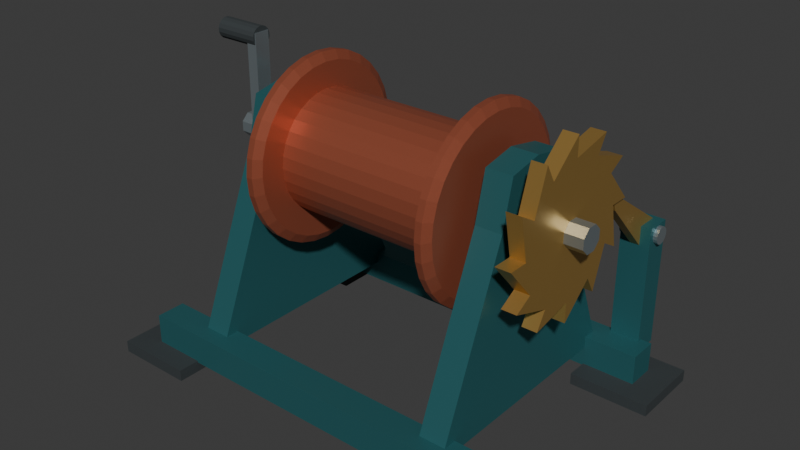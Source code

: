 # Source: source.blend  (saved by Blender 4.3.34; exported with 4.5.12 LTS)
import bpy
from mathutils import Matrix  # noqa: F401  (used for matrix-valued properties, if any)

bpy.ops.wm.read_factory_settings(use_empty=True)
scene = bpy.context.scene
scene.name = 'Scene'

# ---- collections
col_collection = bpy.data.collections.new('Collection'); scene.collection.children.link(col_collection)

# ---- materials (node trees are filled in below, after node groups)
mat_frame_deepharborteal = bpy.data.materials.new('Frame_DeepHarborTeal')
mat_frame_deepharborteal.diffuse_color = (0.035, 0.17, 0.185, 1.0)
mat_drum_mutedcoral = bpy.data.materials.new('Drum_MutedCoral')
mat_drum_mutedcoral.diffuse_color = (0.45, 0.12, 0.065, 1.0)
mat_shaft_satinsteel = bpy.data.materials.new('Shaft_SatinSteel')
mat_shaft_satinsteel.diffuse_color = (0.43, 0.5, 0.53, 1.0)
mat_ratchet_warmbrass = bpy.data.materials.new('Ratchet_WarmBrass')
mat_ratchet_warmbrass.diffuse_color = (0.59, 0.36, 0.1, 1.0)
mat_grip_graphite = bpy.data.materials.new('Grip_Graphite')
mat_grip_graphite.diffuse_color = (0.035, 0.043, 0.046, 1.0)

# ---- material node trees
mat_frame_deepharborteal.use_nodes = True; mat_frame_deepharborteal.node_tree.nodes.clear()
_N = mat_frame_deepharborteal.node_tree.nodes; _L = mat_frame_deepharborteal.node_tree.links
n0 = _N.new('ShaderNodeBsdfPrincipled'); n0.name = 'Principled BSDF'; n0.location = (10, 300)
n0.inputs[0].default_value = (0.035, 0.17, 0.185, 1.0)
n0.inputs[1].default_value = 0.45
n0.inputs[2].default_value = 0.47
n1 = _N.new('ShaderNodeOutputMaterial'); n1.name = 'Material Output'; n1.location = (300, 300)
_L.new(n0.outputs[0], n1.inputs[0])
n1.is_active_output = True
mat_drum_mutedcoral.use_nodes = True; mat_drum_mutedcoral.node_tree.nodes.clear()
_N = mat_drum_mutedcoral.node_tree.nodes; _L = mat_drum_mutedcoral.node_tree.links
n0 = _N.new('ShaderNodeBsdfPrincipled'); n0.name = 'Principled BSDF'; n0.location = (10, 300)
n0.inputs[0].default_value = (0.45, 0.12, 0.065, 1.0)
n0.inputs[1].default_value = 0.55
n0.inputs[2].default_value = 0.45
n1 = _N.new('ShaderNodeOutputMaterial'); n1.name = 'Material Output'; n1.location = (300, 300)
_L.new(n0.outputs[0], n1.inputs[0])
n1.is_active_output = True
mat_shaft_satinsteel.use_nodes = True; mat_shaft_satinsteel.node_tree.nodes.clear()
_N = mat_shaft_satinsteel.node_tree.nodes; _L = mat_shaft_satinsteel.node_tree.links
n0 = _N.new('ShaderNodeBsdfPrincipled'); n0.name = 'Principled BSDF'; n0.location = (10, 300)
n0.inputs[0].default_value = (0.43, 0.5, 0.53, 1.0)
n0.inputs[1].default_value = 0.78
n0.inputs[2].default_value = 0.31
n1 = _N.new('ShaderNodeOutputMaterial'); n1.name = 'Material Output'; n1.location = (300, 300)
_L.new(n0.outputs[0], n1.inputs[0])
n1.is_active_output = True
mat_ratchet_warmbrass.use_nodes = True; mat_ratchet_warmbrass.node_tree.nodes.clear()
_N = mat_ratchet_warmbrass.node_tree.nodes; _L = mat_ratchet_warmbrass.node_tree.links
n0 = _N.new('ShaderNodeBsdfPrincipled'); n0.name = 'Principled BSDF'; n0.location = (10, 300)
n0.inputs[0].default_value = (0.59, 0.36, 0.1, 1.0)
n0.inputs[1].default_value = 0.7
n0.inputs[2].default_value = 0.38
n1 = _N.new('ShaderNodeOutputMaterial'); n1.name = 'Material Output'; n1.location = (300, 300)
_L.new(n0.outputs[0], n1.inputs[0])
n1.is_active_output = True
mat_grip_graphite.use_nodes = True; mat_grip_graphite.node_tree.nodes.clear()
_N = mat_grip_graphite.node_tree.nodes; _L = mat_grip_graphite.node_tree.links
n0 = _N.new('ShaderNodeBsdfPrincipled'); n0.name = 'Principled BSDF'; n0.location = (10, 300)
n0.inputs[0].default_value = (0.035, 0.043, 0.046, 1.0)
n0.inputs[1].default_value = 0.03
n0.inputs[2].default_value = 0.78
n1 = _N.new('ShaderNodeOutputMaterial'); n1.name = 'Material Output'; n1.location = (300, 300)
_L.new(n0.outputs[0], n1.inputs[0])
n1.is_active_output = True

# ---- world
world_world = bpy.data.worlds.new('World'); scene.world = world_world
world_world.use_nodes = True; world_world.node_tree.nodes.clear()
_N = world_world.node_tree.nodes; _L = world_world.node_tree.links
n0 = _N.new('ShaderNodeOutputWorld'); n0.name = 'World Output'; n0.location = (300, 300)
n1 = _N.new('ShaderNodeBackground'); n1.name = 'Background'; n1.location = (10, 300)
n1.inputs[0].default_value = (0.05088, 0.05088, 0.05088, 1.0)
_L.new(n1.outputs[0], n0.inputs[0])
n0.is_active_output = True
world_world.color = (0.05088, 0.05088, 0.05088)
world_world.sun_shadow_jitter_overblur = 0.0

# ---- meshes
me_base_frontrail = bpy.data.meshes.new('Base_FrontRail')
me_base_frontrail.from_pydata([(-0.59, -0.395, 0.03), (0.59, -0.395, 0.03), (-0.59, -0.305, 0.03), (0.59, -0.305, 0.03), (-0.59, -0.395, 0.125), (0.59, -0.395, 0.125), (-0.59, -0.305, 0.125), (0.59, -0.305, 0.125)], [], [(0, 2, 3, 1), (4, 5, 7, 6), (0, 1, 5, 4), (2, 6, 7, 3), (0, 4, 6, 2), (1, 3, 7, 5)])
me_base_frontrail.materials.append(mat_frame_deepharborteal)
me_base_frontrail.materials.append(mat_drum_mutedcoral)
me_base_frontrail.materials.append(mat_shaft_satinsteel)
me_base_frontrail.materials.append(mat_ratchet_warmbrass)
me_base_frontrail.materials.append(mat_grip_graphite)
me_base_frontrail.update()
me_base_frontleftfoot = bpy.data.meshes.new('Base_FrontLeftFoot')
me_base_frontleftfoot.from_pydata([(-0.67, -0.46, 0.0), (-0.43, -0.46, 0.0), (-0.67, -0.24, 0.0), (-0.43, -0.24, 0.0), (-0.67, -0.46, 0.035), (-0.43, -0.46, 0.035), (-0.67, -0.24, 0.035), (-0.43, -0.24, 0.035)], [], [(0, 2, 3, 1), (4, 5, 7, 6), (0, 1, 5, 4), (2, 6, 7, 3), (0, 4, 6, 2), (1, 3, 7, 5)])
me_base_frontleftfoot.polygons.foreach_set('material_index', [4, 4, 4, 4, 4, 4])
me_base_frontleftfoot.materials.append(mat_frame_deepharborteal)
me_base_frontleftfoot.materials.append(mat_drum_mutedcoral)
me_base_frontleftfoot.materials.append(mat_shaft_satinsteel)
me_base_frontleftfoot.materials.append(mat_ratchet_warmbrass)
me_base_frontleftfoot.materials.append(mat_grip_graphite)
me_base_frontleftfoot.update()
me_base_frontrightfoot = bpy.data.meshes.new('Base_FrontRightFoot')
me_base_frontrightfoot.from_pydata([(0.43, -0.46, 0.0), (0.67, -0.46, 0.0), (0.43, -0.24, 0.0), (0.67, -0.24, 0.0), (0.43, -0.46, 0.035), (0.67, -0.46, 0.035), (0.43, -0.24, 0.035), (0.67, -0.24, 0.035)], [], [(0, 2, 3, 1), (4, 5, 7, 6), (0, 1, 5, 4), (2, 6, 7, 3), (0, 4, 6, 2), (1, 3, 7, 5)])
me_base_frontrightfoot.polygons.foreach_set('material_index', [4, 4, 4, 4, 4, 4])
me_base_frontrightfoot.materials.append(mat_frame_deepharborteal)
me_base_frontrightfoot.materials.append(mat_drum_mutedcoral)
me_base_frontrightfoot.materials.append(mat_shaft_satinsteel)
me_base_frontrightfoot.materials.append(mat_ratchet_warmbrass)
me_base_frontrightfoot.materials.append(mat_grip_graphite)
me_base_frontrightfoot.update()
me_base_backrail = bpy.data.meshes.new('Base_BackRail')
me_base_backrail.from_pydata([(-0.59, 0.305, 0.03), (0.59, 0.305, 0.03), (-0.59, 0.395, 0.03), (0.59, 0.395, 0.03), (-0.59, 0.305, 0.125), (0.59, 0.305, 0.125), (-0.59, 0.395, 0.125), (0.59, 0.395, 0.125)], [], [(0, 2, 3, 1), (4, 5, 7, 6), (0, 1, 5, 4), (2, 6, 7, 3), (0, 4, 6, 2), (1, 3, 7, 5)])
me_base_backrail.materials.append(mat_frame_deepharborteal)
me_base_backrail.materials.append(mat_drum_mutedcoral)
me_base_backrail.materials.append(mat_shaft_satinsteel)
me_base_backrail.materials.append(mat_ratchet_warmbrass)
me_base_backrail.materials.append(mat_grip_graphite)
me_base_backrail.update()
me_base_backleftfoot = bpy.data.meshes.new('Base_BackLeftFoot')
me_base_backleftfoot.from_pydata([(-0.67, 0.24, 0.0), (-0.43, 0.24, 0.0), (-0.67, 0.46, 0.0), (-0.43, 0.46, 0.0), (-0.67, 0.24, 0.035), (-0.43, 0.24, 0.035), (-0.67, 0.46, 0.035), (-0.43, 0.46, 0.035)], [], [(0, 2, 3, 1), (4, 5, 7, 6), (0, 1, 5, 4), (2, 6, 7, 3), (0, 4, 6, 2), (1, 3, 7, 5)])
me_base_backleftfoot.polygons.foreach_set('material_index', [4, 4, 4, 4, 4, 4])
me_base_backleftfoot.materials.append(mat_frame_deepharborteal)
me_base_backleftfoot.materials.append(mat_drum_mutedcoral)
me_base_backleftfoot.materials.append(mat_shaft_satinsteel)
me_base_backleftfoot.materials.append(mat_ratchet_warmbrass)
me_base_backleftfoot.materials.append(mat_grip_graphite)
me_base_backleftfoot.update()
me_base_backrightfoot = bpy.data.meshes.new('Base_BackRightFoot')
me_base_backrightfoot.from_pydata([(0.43, 0.24, 0.0), (0.67, 0.24, 0.0), (0.43, 0.46, 0.0), (0.67, 0.46, 0.0), (0.43, 0.24, 0.035), (0.67, 0.24, 0.035), (0.43, 0.46, 0.035), (0.67, 0.46, 0.035)], [], [(0, 2, 3, 1), (4, 5, 7, 6), (0, 1, 5, 4), (2, 6, 7, 3), (0, 4, 6, 2), (1, 3, 7, 5)])
me_base_backrightfoot.polygons.foreach_set('material_index', [4, 4, 4, 4, 4, 4])
me_base_backrightfoot.materials.append(mat_frame_deepharborteal)
me_base_backrightfoot.materials.append(mat_drum_mutedcoral)
me_base_backrightfoot.materials.append(mat_shaft_satinsteel)
me_base_backrightfoot.materials.append(mat_ratchet_warmbrass)
me_base_backrightfoot.materials.append(mat_grip_graphite)
me_base_backrightfoot.update()
me_axle_continuousoctagonalshaft = bpy.data.meshes.new('Axle_ContinuousOctagonalShaft')
me_axle_continuousoctagonalshaft.from_pydata([(-0.57, 0.03603, 0.6301), (-0.57, 0.01492, 0.6512), (-0.57, -0.01492, 0.6512), (-0.57, -0.03603, 0.6301), (-0.57, -0.03603, 0.6003), (-0.57, -0.01492, 0.5792), (-0.57, 0.01492, 0.5792), (-0.57, 0.03603, 0.6003), (0.59, 0.03603, 0.6301), (0.59, 0.01492, 0.6512), (0.59, -0.01492, 0.6512), (0.59, -0.03603, 0.6301), (0.59, -0.03603, 0.6003), (0.59, -0.01492, 0.5792), (0.59, 0.01492, 0.5792), (0.59, 0.03603, 0.6003)], [], [(7, 6, 5, 4, 3, 2, 1, 0), (8, 9, 10, 11, 12, 13, 14, 15), (0, 1, 9, 8), (1, 2, 10, 9), (2, 3, 11, 10), (3, 4, 12, 11), (4, 5, 13, 12), (5, 6, 14, 13), (6, 7, 15, 14), (7, 0, 8, 15)])
me_axle_continuousoctagonalshaft.polygons.foreach_set('material_index', [2, 2, 2, 2, 2, 2, 2, 2, 2, 2])
me_axle_continuousoctagonalshaft.materials.append(mat_frame_deepharborteal)
me_axle_continuousoctagonalshaft.materials.append(mat_drum_mutedcoral)
me_axle_continuousoctagonalshaft.materials.append(mat_shaft_satinsteel)
me_axle_continuousoctagonalshaft.materials.append(mat_ratchet_warmbrass)
me_axle_continuousoctagonalshaft.materials.append(mat_grip_graphite)
me_axle_continuousoctagonalshaft.update()
me_frame_lefttrueboredpedestal = bpy.data.meshes.new('Frame_LeftTrueBoredPedestal')
me_frame_lefttrueboredpedestal.from_pydata([(-0.43, 0.14, 0.63), (-0.43, 0.105, 0.77), (-0.43, 0.0, 0.79), (-0.43, -0.105, 0.77), (-0.43, -0.14, 0.63), (-0.43, -0.36, 0.09), (-0.43, 0.0, 0.09), (-0.43, 0.36, 0.09), (-0.35, 0.14, 0.63), (-0.35, 0.105, 0.77), (-0.35, 0.0, 0.79), (-0.35, -0.105, 0.77), (-0.35, -0.14, 0.63), (-0.35, -0.36, 0.09), (-0.35, 0.0, 0.09), (-0.35, 0.36, 0.09), (-0.43, 0.05081, 0.651), (-0.43, 0.02105, 0.6808), (-0.43, -0.02105, 0.6808), (-0.43, -0.05081, 0.651), (-0.43, -0.05081, 0.609), (-0.43, -0.02105, 0.5792), (-0.43, 0.02105, 0.5792), (-0.43, 0.05081, 0.609), (-0.35, 0.05081, 0.651), (-0.35, 0.02105, 0.6808), (-0.35, -0.02105, 0.6808), (-0.35, -0.05081, 0.651), (-0.35, -0.05081, 0.609), (-0.35, -0.02105, 0.5792), (-0.35, 0.02105, 0.5792), (-0.35, 0.05081, 0.609)], [], [(0, 1, 9, 8), (16, 24, 25, 17), (0, 16, 17, 1), (8, 9, 25, 24), (1, 2, 10, 9), (17, 25, 26, 18), (1, 17, 18, 2), (9, 10, 26, 25), (2, 3, 11, 10), (18, 26, 27, 19), (2, 18, 19, 3), (10, 11, 27, 26), (3, 4, 12, 11), (19, 27, 28, 20), (3, 19, 20, 4), (11, 12, 28, 27), (4, 5, 13, 12), (20, 28, 29, 21), (4, 20, 21, 5), (12, 13, 29, 28), (5, 6, 14, 13), (21, 29, 30, 22), (5, 21, 22, 6), (13, 14, 30, 29), (6, 7, 15, 14), (22, 30, 31, 23), (6, 22, 23, 7), (14, 15, 31, 30), (7, 0, 8, 15), (23, 31, 24, 16), (7, 23, 16, 0), (15, 8, 24, 31)])
me_frame_lefttrueboredpedestal.materials.append(mat_frame_deepharborteal)
me_frame_lefttrueboredpedestal.materials.append(mat_drum_mutedcoral)
me_frame_lefttrueboredpedestal.materials.append(mat_shaft_satinsteel)
me_frame_lefttrueboredpedestal.materials.append(mat_ratchet_warmbrass)
me_frame_lefttrueboredpedestal.materials.append(mat_grip_graphite)
me_frame_lefttrueboredpedestal.update()
me_frame_righttrueboredpedestal = bpy.data.meshes.new('Frame_RightTrueBoredPedestal')
me_frame_righttrueboredpedestal.from_pydata([(0.35, 0.14, 0.63), (0.35, 0.105, 0.77), (0.35, 0.0, 0.79), (0.35, -0.105, 0.77), (0.35, -0.14, 0.63), (0.35, -0.36, 0.09), (0.35, 0.0, 0.09), (0.35, 0.36, 0.09), (0.43, 0.14, 0.63), (0.43, 0.105, 0.77), (0.43, 0.0, 0.79), (0.43, -0.105, 0.77), (0.43, -0.14, 0.63), (0.43, -0.36, 0.09), (0.43, 0.0, 0.09), (0.43, 0.36, 0.09), (0.35, 0.05081, 0.651), (0.35, 0.02105, 0.6808), (0.35, -0.02105, 0.6808), (0.35, -0.05081, 0.651), (0.35, -0.05081, 0.609), (0.35, -0.02105, 0.5792), (0.35, 0.02105, 0.5792), (0.35, 0.05081, 0.609), (0.43, 0.05081, 0.651), (0.43, 0.02105, 0.6808), (0.43, -0.02105, 0.6808), (0.43, -0.05081, 0.651), (0.43, -0.05081, 0.609), (0.43, -0.02105, 0.5792), (0.43, 0.02105, 0.5792), (0.43, 0.05081, 0.609)], [], [(0, 1, 9, 8), (16, 24, 25, 17), (0, 16, 17, 1), (8, 9, 25, 24), (1, 2, 10, 9), (17, 25, 26, 18), (1, 17, 18, 2), (9, 10, 26, 25), (2, 3, 11, 10), (18, 26, 27, 19), (2, 18, 19, 3), (10, 11, 27, 26), (3, 4, 12, 11), (19, 27, 28, 20), (3, 19, 20, 4), (11, 12, 28, 27), (4, 5, 13, 12), (20, 28, 29, 21), (4, 20, 21, 5), (12, 13, 29, 28), (5, 6, 14, 13), (21, 29, 30, 22), (5, 21, 22, 6), (13, 14, 30, 29), (6, 7, 15, 14), (22, 30, 31, 23), (6, 22, 23, 7), (14, 15, 31, 30), (7, 0, 8, 15), (23, 31, 24, 16), (7, 23, 16, 0), (15, 8, 24, 31)])
me_frame_righttrueboredpedestal.materials.append(mat_frame_deepharborteal)
me_frame_righttrueboredpedestal.materials.append(mat_drum_mutedcoral)
me_frame_righttrueboredpedestal.materials.append(mat_shaft_satinsteel)
me_frame_righttrueboredpedestal.materials.append(mat_ratchet_warmbrass)
me_frame_righttrueboredpedestal.materials.append(mat_grip_graphite)
me_frame_righttrueboredpedestal.update()
me_drum_integralbaredoubleflange = bpy.data.meshes.new('Drum_IntegralBareDoubleFlange')
me_drum_integralbaredoubleflange.from_pydata([(-0.31, 0.0, 0.6152), (-0.31, 0.255, 0.6152), (-0.31, 0.2501, 0.665), (-0.31, 0.2356, 0.7128), (-0.31, 0.212, 0.7569), (-0.31, 0.1803, 0.7955), (-0.31, 0.1417, 0.8272), (-0.31, 0.09758, 0.8508), (-0.31, 0.04975, 0.8653), (-0.31, 0.0, 0.8702), (-0.31, -0.04975, 0.8653), (-0.31, -0.09758, 0.8508), (-0.31, -0.1417, 0.8272), (-0.31, -0.1803, 0.7955), (-0.31, -0.212, 0.7569), (-0.31, -0.2356, 0.7128), (-0.31, -0.2501, 0.665), (-0.31, -0.255, 0.6152), (-0.31, -0.2501, 0.5655), (-0.31, -0.2356, 0.5176), (-0.31, -0.212, 0.4735), (-0.31, -0.1803, 0.4349), (-0.31, -0.1417, 0.4032), (-0.31, -0.09758, 0.3796), (-0.31, -0.04975, 0.3651), (-0.31, 0.0, 0.3602), (-0.31, 0.04975, 0.3651), (-0.31, 0.09758, 0.3796), (-0.31, 0.1417, 0.4032), (-0.31, 0.1803, 0.4349), (-0.31, 0.212, 0.4735), (-0.31, 0.2356, 0.5176), (-0.31, 0.2501, 0.5655), (-0.295, 0.28, 0.6152), (-0.295, 0.2746, 0.6698), (-0.295, 0.2587, 0.7224), (-0.295, 0.2328, 0.7708), (-0.295, 0.198, 0.8132), (-0.295, 0.1556, 0.848), (-0.295, 0.1072, 0.8739), (-0.295, 0.05463, 0.8898), (-0.295, 0.0, 0.8952), (-0.295, -0.05463, 0.8898), (-0.295, -0.1072, 0.8739), (-0.295, -0.1556, 0.848), (-0.295, -0.198, 0.8132), (-0.295, -0.2328, 0.7708), (-0.295, -0.2587, 0.7224), (-0.295, -0.2746, 0.6698), (-0.295, -0.28, 0.6152), (-0.295, -0.2746, 0.5606), (-0.295, -0.2587, 0.5081), (-0.295, -0.2328, 0.4597), (-0.295, -0.198, 0.4172), (-0.295, -0.1556, 0.3824), (-0.295, -0.1072, 0.3565), (-0.295, -0.05463, 0.3406), (-0.295, 0.0, 0.3352), (-0.295, 0.05463, 0.3406), (-0.295, 0.1072, 0.3565), (-0.295, 0.1556, 0.3824), (-0.295, 0.198, 0.4172), (-0.295, 0.2328, 0.4597), (-0.295, 0.2587, 0.5081), (-0.295, 0.2746, 0.5606), (-0.275, 0.28, 0.6152), (-0.275, 0.2746, 0.6698), (-0.275, 0.2587, 0.7224), (-0.275, 0.2328, 0.7708), (-0.275, 0.198, 0.8132), (-0.275, 0.1556, 0.848), (-0.275, 0.1072, 0.8739), (-0.275, 0.05463, 0.8898), (-0.275, 0.0, 0.8952), (-0.275, -0.05463, 0.8898), (-0.275, -0.1072, 0.8739), (-0.275, -0.1556, 0.848), (-0.275, -0.198, 0.8132), (-0.275, -0.2328, 0.7708), (-0.275, -0.2587, 0.7224), (-0.275, -0.2746, 0.6698), (-0.275, -0.28, 0.6152), (-0.275, -0.2746, 0.5606), (-0.275, -0.2587, 0.5081), (-0.275, -0.2328, 0.4597), (-0.275, -0.198, 0.4172), (-0.275, -0.1556, 0.3824), (-0.275, -0.1072, 0.3565), (-0.275, -0.05463, 0.3406), (-0.275, 0.0, 0.3352), (-0.275, 0.05463, 0.3406), (-0.275, 0.1072, 0.3565), (-0.275, 0.1556, 0.3824), (-0.275, 0.198, 0.4172), (-0.275, 0.2328, 0.4597), (-0.275, 0.2587, 0.5081), (-0.275, 0.2746, 0.5606), (-0.26, 0.255, 0.6152), (-0.26, 0.2501, 0.665), (-0.26, 0.2356, 0.7128), (-0.26, 0.212, 0.7569), (-0.26, 0.1803, 0.7955), (-0.26, 0.1417, 0.8272), (-0.26, 0.09758, 0.8508), (-0.26, 0.04975, 0.8653), (-0.26, 0.0, 0.8702), (-0.26, -0.04975, 0.8653), (-0.26, -0.09758, 0.8508), (-0.26, -0.1417, 0.8272), (-0.26, -0.1803, 0.7955), (-0.26, -0.212, 0.7569), (-0.26, -0.2356, 0.7128), (-0.26, -0.2501, 0.665), (-0.26, -0.255, 0.6152), (-0.26, -0.2501, 0.5655), (-0.26, -0.2356, 0.5176), (-0.26, -0.212, 0.4735), (-0.26, -0.1803, 0.4349), (-0.26, -0.1417, 0.4032), (-0.26, -0.09758, 0.3796), (-0.26, -0.04975, 0.3651), (-0.26, 0.0, 0.3602), (-0.26, 0.04975, 0.3651), (-0.26, 0.09758, 0.3796), (-0.26, 0.1417, 0.4032), (-0.26, 0.1803, 0.4349), (-0.26, 0.212, 0.4735), (-0.26, 0.2356, 0.5176), (-0.26, 0.2501, 0.5655), (-0.26, 0.18, 0.6152), (-0.26, 0.1765, 0.6503), (-0.26, 0.1663, 0.6841), (-0.26, 0.1497, 0.7152), (-0.26, 0.1273, 0.7425), (-0.26, 0.1, 0.7649), (-0.26, 0.06888, 0.7815), (-0.26, 0.03512, 0.7918), (-0.26, 0.0, 0.7952), (-0.26, -0.03512, 0.7918), (-0.26, -0.06888, 0.7815), (-0.26, -0.1, 0.7649), (-0.26, -0.1273, 0.7425), (-0.26, -0.1497, 0.7152), (-0.26, -0.1663, 0.6841), (-0.26, -0.1765, 0.6503), (-0.26, -0.18, 0.6152), (-0.26, -0.1765, 0.5801), (-0.26, -0.1663, 0.5463), (-0.26, -0.1497, 0.5152), (-0.26, -0.1273, 0.4879), (-0.26, -0.1, 0.4656), (-0.26, -0.06888, 0.4489), (-0.26, -0.03512, 0.4387), (-0.26, 0.0, 0.4352), (-0.26, 0.03512, 0.4387), (-0.26, 0.06888, 0.4489), (-0.26, 0.1, 0.4656), (-0.26, 0.1273, 0.4879), (-0.26, 0.1497, 0.5152), (-0.26, 0.1663, 0.5463), (-0.26, 0.1765, 0.5801), (0.26, 0.18, 0.6152), (0.26, 0.1765, 0.6503), (0.26, 0.1663, 0.6841), (0.26, 0.1497, 0.7152), (0.26, 0.1273, 0.7425), (0.26, 0.1, 0.7649), (0.26, 0.06888, 0.7815), (0.26, 0.03512, 0.7918), (0.26, 0.0, 0.7952), (0.26, -0.03512, 0.7918), (0.26, -0.06888, 0.7815), (0.26, -0.1, 0.7649), (0.26, -0.1273, 0.7425), (0.26, -0.1497, 0.7152), (0.26, -0.1663, 0.6841), (0.26, -0.1765, 0.6503), (0.26, -0.18, 0.6152), (0.26, -0.1765, 0.5801), (0.26, -0.1663, 0.5463), (0.26, -0.1497, 0.5152), (0.26, -0.1273, 0.4879), (0.26, -0.1, 0.4656), (0.26, -0.06888, 0.4489), (0.26, -0.03512, 0.4387), (0.26, 0.0, 0.4352), (0.26, 0.03512, 0.4387), (0.26, 0.06888, 0.4489), (0.26, 0.1, 0.4656), (0.26, 0.1273, 0.4879), (0.26, 0.1497, 0.5152), (0.26, 0.1663, 0.5463), (0.26, 0.1765, 0.5801), (0.26, 0.255, 0.6152), (0.26, 0.2501, 0.665), (0.26, 0.2356, 0.7128), (0.26, 0.212, 0.7569), (0.26, 0.1803, 0.7955), (0.26, 0.1417, 0.8272), (0.26, 0.09758, 0.8508), (0.26, 0.04975, 0.8653), (0.26, 0.0, 0.8702), (0.26, -0.04975, 0.8653), (0.26, -0.09758, 0.8508), (0.26, -0.1417, 0.8272), (0.26, -0.1803, 0.7955), (0.26, -0.212, 0.7569), (0.26, -0.2356, 0.7128), (0.26, -0.2501, 0.665), (0.26, -0.255, 0.6152), (0.26, -0.2501, 0.5655), (0.26, -0.2356, 0.5176), (0.26, -0.212, 0.4735), (0.26, -0.1803, 0.4349), (0.26, -0.1417, 0.4032), (0.26, -0.09758, 0.3796), (0.26, -0.04975, 0.3651), (0.26, 0.0, 0.3602), (0.26, 0.04975, 0.3651), (0.26, 0.09758, 0.3796), (0.26, 0.1417, 0.4032), (0.26, 0.1803, 0.4349), (0.26, 0.212, 0.4735), (0.26, 0.2356, 0.5176), (0.26, 0.2501, 0.5655), (0.275, 0.28, 0.6152), (0.275, 0.2746, 0.6698), (0.275, 0.2587, 0.7224), (0.275, 0.2328, 0.7708), (0.275, 0.198, 0.8132), (0.275, 0.1556, 0.848), (0.275, 0.1072, 0.8739), (0.275, 0.05463, 0.8898), (0.275, 0.0, 0.8952), (0.275, -0.05463, 0.8898), (0.275, -0.1072, 0.8739), (0.275, -0.1556, 0.848), (0.275, -0.198, 0.8132), (0.275, -0.2328, 0.7708), (0.275, -0.2587, 0.7224), (0.275, -0.2746, 0.6698), (0.275, -0.28, 0.6152), (0.275, -0.2746, 0.5606), (0.275, -0.2587, 0.5081), (0.275, -0.2328, 0.4597), (0.275, -0.198, 0.4172), (0.275, -0.1556, 0.3824), (0.275, -0.1072, 0.3565), (0.275, -0.05463, 0.3406), (0.275, 0.0, 0.3352), (0.275, 0.05463, 0.3406), (0.275, 0.1072, 0.3565), (0.275, 0.1556, 0.3824), (0.275, 0.198, 0.4172), (0.275, 0.2328, 0.4597), (0.275, 0.2587, 0.5081), (0.275, 0.2746, 0.5606), (0.295, 0.28, 0.6152), (0.295, 0.2746, 0.6698), (0.295, 0.2587, 0.7224), (0.295, 0.2328, 0.7708), (0.295, 0.198, 0.8132), (0.295, 0.1556, 0.848), (0.295, 0.1072, 0.8739), (0.295, 0.05463, 0.8898), (0.295, 0.0, 0.8952), (0.295, -0.05463, 0.8898), (0.295, -0.1072, 0.8739), (0.295, -0.1556, 0.848), (0.295, -0.198, 0.8132), (0.295, -0.2328, 0.7708), (0.295, -0.2587, 0.7224), (0.295, -0.2746, 0.6698), (0.295, -0.28, 0.6152), (0.295, -0.2746, 0.5606), (0.295, -0.2587, 0.5081), (0.295, -0.2328, 0.4597), (0.295, -0.198, 0.4172), (0.295, -0.1556, 0.3824), (0.295, -0.1072, 0.3565), (0.295, -0.05463, 0.3406), (0.295, 0.0, 0.3352), (0.295, 0.05463, 0.3406), (0.295, 0.1072, 0.3565), (0.295, 0.1556, 0.3824), (0.295, 0.198, 0.4172), (0.295, 0.2328, 0.4597), (0.295, 0.2587, 0.5081), (0.295, 0.2746, 0.5606), (0.31, 0.255, 0.6152), (0.31, 0.2501, 0.665), (0.31, 0.2356, 0.7128), (0.31, 0.212, 0.7569), (0.31, 0.1803, 0.7955), (0.31, 0.1417, 0.8272), (0.31, 0.09758, 0.8508), (0.31, 0.04975, 0.8653), (0.31, 0.0, 0.8702), (0.31, -0.04975, 0.8653), (0.31, -0.09758, 0.8508), (0.31, -0.1417, 0.8272), (0.31, -0.1803, 0.7955), (0.31, -0.212, 0.7569), (0.31, -0.2356, 0.7128), (0.31, -0.2501, 0.665), (0.31, -0.255, 0.6152), (0.31, -0.2501, 0.5655), (0.31, -0.2356, 0.5176), (0.31, -0.212, 0.4735), (0.31, -0.1803, 0.4349), (0.31, -0.1417, 0.4032), (0.31, -0.09758, 0.3796), (0.31, -0.04975, 0.3651), (0.31, 0.0, 0.3602), (0.31, 0.04975, 0.3651), (0.31, 0.09758, 0.3796), (0.31, 0.1417, 0.4032), (0.31, 0.1803, 0.4349), (0.31, 0.212, 0.4735), (0.31, 0.2356, 0.5176), (0.31, 0.2501, 0.5655), (0.31, 0.0, 0.6152)], [], [(0, 2, 1), (0, 3, 2), (0, 4, 3), (0, 5, 4), (0, 6, 5), (0, 7, 6), (0, 8, 7), (0, 9, 8), (0, 10, 9), (0, 11, 10), (0, 12, 11), (0, 13, 12), (0, 14, 13), (0, 15, 14), (0, 16, 15), (0, 17, 16), (0, 18, 17), (0, 19, 18), (0, 20, 19), (0, 21, 20), (0, 22, 21), (0, 23, 22), (0, 24, 23), (0, 25, 24), (0, 26, 25), (0, 27, 26), (0, 28, 27), (0, 29, 28), (0, 30, 29), (0, 31, 30), (0, 32, 31), (0, 1, 32), (1, 2, 34), (1, 34, 33), (2, 3, 35), (2, 35, 34), (3, 4, 36), (3, 36, 35), (4, 5, 37), (4, 37, 36), (5, 6, 38), (5, 38, 37), (6, 7, 39), (6, 39, 38), (7, 8, 40), (7, 40, 39), (8, 9, 41), (8, 41, 40), (9, 10, 42), (9, 42, 41), (10, 11, 43), (10, 43, 42), (11, 12, 44), (11, 44, 43), (12, 13, 45), (12, 45, 44), (13, 14, 46), (13, 46, 45), (14, 15, 47), (14, 47, 46), (15, 16, 48), (15, 48, 47), (16, 17, 49), (16, 49, 48), (17, 18, 50), (17, 50, 49), (18, 19, 51), (18, 51, 50), (19, 20, 52), (19, 52, 51), (20, 21, 53), (20, 53, 52), (21, 22, 54), (21, 54, 53), (22, 23, 55), (22, 55, 54), (23, 24, 56), (23, 56, 55), (24, 25, 57), (24, 57, 56), (25, 26, 58), (25, 58, 57), (26, 27, 59), (26, 59, 58), (27, 28, 60), (27, 60, 59), (28, 29, 61), (28, 61, 60), (29, 30, 62), (29, 62, 61), (30, 31, 63), (30, 63, 62), (31, 32, 64), (31, 64, 63), (32, 1, 33), (32, 33, 64), (33, 34, 66), (33, 66, 65), (34, 35, 67), (34, 67, 66), (35, 36, 68), (35, 68, 67), (36, 37, 69), (36, 69, 68), (37, 38, 70), (37, 70, 69), (38, 39, 71), (38, 71, 70), (39, 40, 72), (39, 72, 71), (40, 41, 73), (40, 73, 72), (41, 42, 74), (41, 74, 73), (42, 43, 75), (42, 75, 74), (43, 44, 76), (43, 76, 75), (44, 45, 77), (44, 77, 76), (45, 46, 78), (45, 78, 77), (46, 47, 79), (46, 79, 78), (47, 48, 80), (47, 80, 79), (48, 49, 81), (48, 81, 80), (49, 50, 82), (49, 82, 81), (50, 51, 83), (50, 83, 82), (51, 52, 84), (51, 84, 83), (52, 53, 85), (52, 85, 84), (53, 54, 86), (53, 86, 85), (54, 55, 87), (54, 87, 86), (55, 56, 88), (55, 88, 87), (56, 57, 89), (56, 89, 88), (57, 58, 90), (57, 90, 89), (58, 59, 91), (58, 91, 90), (59, 60, 92), (59, 92, 91), (60, 61, 93), (60, 93, 92), (61, 62, 94), (61, 94, 93), (62, 63, 95), (62, 95, 94), (63, 64, 96), (63, 96, 95), (64, 33, 65), (64, 65, 96), (65, 66, 98), (65, 98, 97), (66, 67, 99), (66, 99, 98), (67, 68, 100), (67, 100, 99), (68, 69, 101), (68, 101, 100), (69, 70, 102), (69, 102, 101), (70, 71, 103), (70, 103, 102), (71, 72, 104), (71, 104, 103), (72, 73, 105), (72, 105, 104), (73, 74, 106), (73, 106, 105), (74, 75, 107), (74, 107, 106), (75, 76, 108), (75, 108, 107), (76, 77, 109), (76, 109, 108), (77, 78, 110), (77, 110, 109), (78, 79, 111), (78, 111, 110), (79, 80, 112), (79, 112, 111), (80, 81, 113), (80, 113, 112), (81, 82, 114), (81, 114, 113), (82, 83, 115), (82, 115, 114), (83, 84, 116), (83, 116, 115), (84, 85, 117), (84, 117, 116), (85, 86, 118), (85, 118, 117), (86, 87, 119), (86, 119, 118), (87, 88, 120), (87, 120, 119), (88, 89, 121), (88, 121, 120), (89, 90, 122), (89, 122, 121), (90, 91, 123), (90, 123, 122), (91, 92, 124), (91, 124, 123), (92, 93, 125), (92, 125, 124), (93, 94, 126), (93, 126, 125), (94, 95, 127), (94, 127, 126), (95, 96, 128), (95, 128, 127), (96, 65, 97), (96, 97, 128), (97, 98, 130), (97, 130, 129), (98, 99, 131), (98, 131, 130), (99, 100, 132), (99, 132, 131), (100, 101, 133), (100, 133, 132), (101, 102, 134), (101, 134, 133), (102, 103, 135), (102, 135, 134), (103, 104, 136), (103, 136, 135), (104, 105, 137), (104, 137, 136), (105, 106, 138), (105, 138, 137), (106, 107, 139), (106, 139, 138), (107, 108, 140), (107, 140, 139), (108, 109, 141), (108, 141, 140), (109, 110, 142), (109, 142, 141), (110, 111, 143), (110, 143, 142), (111, 112, 144), (111, 144, 143), (112, 113, 145), (112, 145, 144), (113, 114, 146), (113, 146, 145), (114, 115, 147), (114, 147, 146), (115, 116, 148), (115, 148, 147), (116, 117, 149), (116, 149, 148), (117, 118, 150), (117, 150, 149), (118, 119, 151), (118, 151, 150), (119, 120, 152), (119, 152, 151), (120, 121, 153), (120, 153, 152), (121, 122, 154), (121, 154, 153), (122, 123, 155), (122, 155, 154), (123, 124, 156), (123, 156, 155), (124, 125, 157), (124, 157, 156), (125, 126, 158), (125, 158, 157), (126, 127, 159), (126, 159, 158), (127, 128, 160), (127, 160, 159), (128, 97, 129), (128, 129, 160), (129, 130, 162), (129, 162, 161), (130, 131, 163), (130, 163, 162), (131, 132, 164), (131, 164, 163), (132, 133, 165), (132, 165, 164), (133, 134, 166), (133, 166, 165), (134, 135, 167), (134, 167, 166), (135, 136, 168), (135, 168, 167), (136, 137, 169), (136, 169, 168), (137, 138, 170), (137, 170, 169), (138, 139, 171), (138, 171, 170), (139, 140, 172), (139, 172, 171), (140, 141, 173), (140, 173, 172), (141, 142, 174), (141, 174, 173), (142, 143, 175), (142, 175, 174), (143, 144, 176), (143, 176, 175), (144, 145, 177), (144, 177, 176), (145, 146, 178), (145, 178, 177), (146, 147, 179), (146, 179, 178), (147, 148, 180), (147, 180, 179), (148, 149, 181), (148, 181, 180), (149, 150, 182), (149, 182, 181), (150, 151, 183), (150, 183, 182), (151, 152, 184), (151, 184, 183), (152, 153, 185), (152, 185, 184), (153, 154, 186), (153, 186, 185), (154, 155, 187), (154, 187, 186), (155, 156, 188), (155, 188, 187), (156, 157, 189), (156, 189, 188), (157, 158, 190), (157, 190, 189), (158, 159, 191), (158, 191, 190), (159, 160, 192), (159, 192, 191), (160, 129, 161), (160, 161, 192), (161, 162, 194), (161, 194, 193), (162, 163, 195), (162, 195, 194), (163, 164, 196), (163, 196, 195), (164, 165, 197), (164, 197, 196), (165, 166, 198), (165, 198, 197), (166, 167, 199), (166, 199, 198), (167, 168, 200), (167, 200, 199), (168, 169, 201), (168, 201, 200), (169, 170, 202), (169, 202, 201), (170, 171, 203), (170, 203, 202), (171, 172, 204), (171, 204, 203), (172, 173, 205), (172, 205, 204), (173, 174, 206), (173, 206, 205), (174, 175, 207), (174, 207, 206), (175, 176, 208), (175, 208, 207), (176, 177, 209), (176, 209, 208), (177, 178, 210), (177, 210, 209), (178, 179, 211), (178, 211, 210), (179, 180, 212), (179, 212, 211), (180, 181, 213), (180, 213, 212), (181, 182, 214), (181, 214, 213), (182, 183, 215), (182, 215, 214), (183, 184, 216), (183, 216, 215), (184, 185, 217), (184, 217, 216), (185, 186, 218), (185, 218, 217), (186, 187, 219), (186, 219, 218), (187, 188, 220), (187, 220, 219), (188, 189, 221), (188, 221, 220), (189, 190, 222), (189, 222, 221), (190, 191, 223), (190, 223, 222), (191, 192, 224), (191, 224, 223), (192, 161, 193), (192, 193, 224), (193, 194, 226), (193, 226, 225), (194, 195, 227), (194, 227, 226), (195, 196, 228), (195, 228, 227), (196, 197, 229), (196, 229, 228), (197, 198, 230), (197, 230, 229), (198, 199, 231), (198, 231, 230), (199, 200, 232), (199, 232, 231), (200, 201, 233), (200, 233, 232), (201, 202, 234), (201, 234, 233), (202, 203, 235), (202, 235, 234), (203, 204, 236), (203, 236, 235), (204, 205, 237), (204, 237, 236), (205, 206, 238), (205, 238, 237), (206, 207, 239), (206, 239, 238), (207, 208, 240), (207, 240, 239), (208, 209, 241), (208, 241, 240), (209, 210, 242), (209, 242, 241), (210, 211, 243), (210, 243, 242), (211, 212, 244), (211, 244, 243), (212, 213, 245), (212, 245, 244), (213, 214, 246), (213, 246, 245), (214, 215, 247), (214, 247, 246), (215, 216, 248), (215, 248, 247), (216, 217, 249), (216, 249, 248), (217, 218, 250), (217, 250, 249), (218, 219, 251), (218, 251, 250), (219, 220, 252), (219, 252, 251), (220, 221, 253), (220, 253, 252), (221, 222, 254), (221, 254, 253), (222, 223, 255), (222, 255, 254), (223, 224, 256), (223, 256, 255), (224, 193, 225), (224, 225, 256), (225, 226, 258), (225, 258, 257), (226, 227, 259), (226, 259, 258), (227, 228, 260), (227, 260, 259), (228, 229, 261), (228, 261, 260), (229, 230, 262), (229, 262, 261), (230, 231, 263), (230, 263, 262), (231, 232, 264), (231, 264, 263), (232, 233, 265), (232, 265, 264), (233, 234, 266), (233, 266, 265), (234, 235, 267), (234, 267, 266), (235, 236, 268), (235, 268, 267), (236, 237, 269), (236, 269, 268), (237, 238, 270), (237, 270, 269), (238, 239, 271), (238, 271, 270), (239, 240, 272), (239, 272, 271), (240, 241, 273), (240, 273, 272), (241, 242, 274), (241, 274, 273), (242, 243, 275), (242, 275, 274), (243, 244, 276), (243, 276, 275), (244, 245, 277), (244, 277, 276), (245, 246, 278), (245, 278, 277), (246, 247, 279), (246, 279, 278), (247, 248, 280), (247, 280, 279), (248, 249, 281), (248, 281, 280), (249, 250, 282), (249, 282, 281), (250, 251, 283), (250, 283, 282), (251, 252, 284), (251, 284, 283), (252, 253, 285), (252, 285, 284), (253, 254, 286), (253, 286, 285), (254, 255, 287), (254, 287, 286), (255, 256, 288), (255, 288, 287), (256, 225, 257), (256, 257, 288), (257, 258, 290), (257, 290, 289), (258, 259, 291), (258, 291, 290), (259, 260, 292), (259, 292, 291), (260, 261, 293), (260, 293, 292), (261, 262, 294), (261, 294, 293), (262, 263, 295), (262, 295, 294), (263, 264, 296), (263, 296, 295), (264, 265, 297), (264, 297, 296), (265, 266, 298), (265, 298, 297), (266, 267, 299), (266, 299, 298), (267, 268, 300), (267, 300, 299), (268, 269, 301), (268, 301, 300), (269, 270, 302), (269, 302, 301), (270, 271, 303), (270, 303, 302), (271, 272, 304), (271, 304, 303), (272, 273, 305), (272, 305, 304), (273, 274, 306), (273, 306, 305), (274, 275, 307), (274, 307, 306), (275, 276, 308), (275, 308, 307), (276, 277, 309), (276, 309, 308), (277, 278, 310), (277, 310, 309), (278, 279, 311), (278, 311, 310), (279, 280, 312), (279, 312, 311), (280, 281, 313), (280, 313, 312), (281, 282, 314), (281, 314, 313), (282, 283, 315), (282, 315, 314), (283, 284, 316), (283, 316, 315), (284, 285, 317), (284, 317, 316), (285, 286, 318), (285, 318, 317), (286, 287, 319), (286, 319, 318), (287, 288, 320), (287, 320, 319), (288, 257, 289), (288, 289, 320), (289, 290, 321), (290, 291, 321), (291, 292, 321), (292, 293, 321), (293, 294, 321), (294, 295, 321), (295, 296, 321), (296, 297, 321), (297, 298, 321), (298, 299, 321), (299, 300, 321), (300, 301, 321), (301, 302, 321), (302, 303, 321), (303, 304, 321), (304, 305, 321), (305, 306, 321), (306, 307, 321), (307, 308, 321), (308, 309, 321), (309, 310, 321), (310, 311, 321), (311, 312, 321), (312, 313, 321), (313, 314, 321), (314, 315, 321), (315, 316, 321), (316, 317, 321), (317, 318, 321), (318, 319, 321), (319, 320, 321), (320, 289, 321)])
me_drum_integralbaredoubleflange.polygons.foreach_set('material_index', [1, 1, 1, 1, 1, 1, 1, 1, 1, 1, 1, 1, 1, 1, 1, 1, 1, 1, 1, 1, 1, 1, 1, 1, 1, 1, 1, 1, 1, 1, 1, 1, 1, 1, 1, 1, 1, 1, 1, 1, 1, 1, 1, 1, 1, 1, 1, 1, 1, 1, 1, 1, 1, 1, 1, 1, 1, 1, 1, 1, 1, 1, 1, 1, 1, 1, 1, 1, 1, 1, 1, 1, 1, 1, 1, 1, 1, 1, 1, 1, 1, 1, 1, 1, 1, 1, 1, 1, 1, 1, 1, 1, 1, 1, 1, 1, 1, 1, 1, 1, 1, 1, 1, 1, 1, 1, 1, 1, 1, 1, 1, 1, 1, 1, 1, 1, 1, 1, 1, 1, 1, 1, 1, 1, 1, 1, 1, 1, 1, 1, 1, 1, 1, 1, 1, 1, 1, 1, 1, 1, 1, 1, 1, 1, 1, 1, 1, 1, 1, 1, 1, 1, 1, 1, 1, 1, 1, 1, 1, 1, 1, 1, 1, 1, 1, 1, 1, 1, 1, 1, 1, 1, 1, 1, 1, 1, 1, 1, 1, 1, 1, 1, 1, 1, 1, 1, 1, 1, 1, 1, 1, 1, 1, 1, 1, 1, 1, 1, 1, 1, 1, 1, 1, 1, 1, 1, 1, 1, 1, 1, 1, 1, 1, 1, 1, 1, 1, 1, 1, 1, 1, 1, 1, 1, 1, 1, 1, 1, 1, 1, 1, 1, 1, 1, 1, 1, 1, 1, 1, 1, 1, 1, 1, 1, 1, 1, 1, 1, 1, 1, 1, 1, 1, 1, 1, 1, 1, 1, 1, 1, 1, 1, 1, 1, 1, 1, 1, 1, 1, 1, 1, 1, 1, 1, 1, 1, 1, 1, 1, 1, 1, 1, 1, 1, 1, 1, 1, 1, 1, 1, 1, 1, 1, 1, 1, 1, 1, 1, 1, 1, 1, 1, 1, 1, 1, 1, 1, 1, 1, 1, 1, 1, 1, 1, 1, 1, 1, 1, 1, 1, 1, 1, 1, 1, 1, 1, 1, 1, 1, 1, 1, 1, 1, 1, 1, 1, 1, 1, 1, 1, 1, 1, 1, 1, 1, 1, 1, 1, 1, 1, 1, 1, 1, 1, 1, 1, 1, 1, 1, 1, 1, 1, 1, 1, 1, 1, 1, 1, 1, 1, 1, 1, 1, 1, 1, 1, 1, 1, 1, 1, 1, 1, 1, 1, 1, 1, 1, 1, 1, 1, 1, 1, 1, 1, 1, 1, 1, 1, 1, 1, 1, 1, 1, 1, 1, 1, 1, 1, 1, 1, 1, 1, 1, 1, 1, 1, 1, 1, 1, 1, 1, 1, 1, 1, 1, 1, 1, 1, 1, 1, 1, 1, 1, 1, 1, 1, 1, 1, 1, 1, 1, 1, 1, 1, 1, 1, 1, 1, 1, 1, 1, 1, 1, 1, 1, 1, 1, 1, 1, 1, 1, 1, 1, 1, 1, 1, 1, 1, 1, 1, 1, 1, 1, 1, 1, 1, 1, 1, 1, 1, 1, 1, 1, 1, 1, 1, 1, 1, 1, 1, 1, 1, 1, 1, 1, 1, 1, 1, 1, 1, 1, 1, 1, 1, 1, 1, 1, 1, 1, 1, 1, 1, 1, 1, 1, 1, 1, 1, 1, 1, 1, 1, 1, 1, 1, 1, 1, 1, 1, 1, 1, 1, 1, 1, 1, 1, 1, 1, 1, 1, 1, 1, 1, 1, 1, 1, 1, 1, 1, 1, 1, 1, 1, 1, 1, 1, 1, 1, 1, 1, 1, 1, 1, 1, 1, 1, 1, 1, 1, 1, 1, 1, 1, 1, 1, 1, 1, 1, 1, 1, 1, 1, 1, 1, 1, 1, 1, 1, 1, 1, 1, 1, 1, 1, 1, 1, 1, 1, 1, 1, 1, 1, 1, 1, 1, 1, 1, 1, 1, 1, 1, 1, 1, 1, 1, 1, 1, 1, 1, 1, 1, 1, 1, 1, 1, 1, 1, 1, 1, 1, 1, 1, 1, 1, 1, 1, 1, 1, 1, 1])
me_drum_integralbaredoubleflange.materials.append(mat_frame_deepharborteal)
me_drum_integralbaredoubleflange.materials.append(mat_drum_mutedcoral)
me_drum_integralbaredoubleflange.materials.append(mat_shaft_satinsteel)
me_drum_integralbaredoubleflange.materials.append(mat_ratchet_warmbrass)
me_drum_integralbaredoubleflange.materials.append(mat_grip_graphite)
me_drum_integralbaredoubleflange.update()
me_ratchet_continuousasymmetric12toothwheel = bpy.data.meshes.new('Ratchet_ContinuousAsymmetric12ToothWheel')
me_ratchet_continuousasymmetric12toothwheel.from_pydata([(0.49, 0.195, 0.6152), (0.49, 0.255, 0.6152), (0.49, 0.1689, 0.7127), (0.49, 0.2208, 0.7427), (0.49, 0.0975, 0.7841), (0.49, 0.1275, 0.8361), (0.49, 0.0, 0.8102), (0.49, 0.0, 0.8702), (0.49, -0.0975, 0.7841), (0.49, -0.1275, 0.8361), (0.49, -0.1689, 0.7127), (0.49, -0.2208, 0.7427), (0.49, -0.195, 0.6152), (0.49, -0.255, 0.6152), (0.49, -0.1689, 0.5177), (0.49, -0.2208, 0.4877), (0.49, -0.0975, 0.4463), (0.49, -0.1275, 0.3944), (0.49, 0.0, 0.4202), (0.49, 0.0, 0.3602), (0.49, 0.0975, 0.4463), (0.49, 0.1275, 0.3944), (0.49, 0.1689, 0.5177), (0.49, 0.2208, 0.4877), (0.535, 0.195, 0.6152), (0.535, 0.255, 0.6152), (0.535, 0.1689, 0.7127), (0.535, 0.2208, 0.7427), (0.535, 0.0975, 0.7841), (0.535, 0.1275, 0.8361), (0.535, 0.0, 0.8102), (0.535, 0.0, 0.8702), (0.535, -0.0975, 0.7841), (0.535, -0.1275, 0.8361), (0.535, -0.1689, 0.7127), (0.535, -0.2208, 0.7427), (0.535, -0.195, 0.6152), (0.535, -0.255, 0.6152), (0.535, -0.1689, 0.5177), (0.535, -0.2208, 0.4877), (0.535, -0.0975, 0.4463), (0.535, -0.1275, 0.3944), (0.535, 0.0, 0.4202), (0.535, 0.0, 0.3602), (0.535, 0.0975, 0.4463), (0.535, 0.1275, 0.3944), (0.535, 0.1689, 0.5177), (0.535, 0.2208, 0.4877)], [], [(22, 20, 18, 16, 14, 12, 10, 8, 6, 4, 2, 0), (24, 26, 28, 30, 32, 34, 36, 38, 40, 42, 44, 46), (2, 1, 0), (24, 25, 26), (4, 3, 2), (26, 27, 28), (6, 5, 4), (28, 29, 30), (8, 7, 6), (30, 31, 32), (10, 9, 8), (32, 33, 34), (12, 11, 10), (34, 35, 36), (14, 13, 12), (36, 37, 38), (16, 15, 14), (38, 39, 40), (18, 17, 16), (40, 41, 42), (20, 19, 18), (42, 43, 44), (22, 21, 20), (44, 45, 46), (0, 23, 22), (46, 47, 24), (0, 1, 25, 24), (1, 2, 26, 25), (2, 3, 27, 26), (3, 4, 28, 27), (4, 5, 29, 28), (5, 6, 30, 29), (6, 7, 31, 30), (7, 8, 32, 31), (8, 9, 33, 32), (9, 10, 34, 33), (10, 11, 35, 34), (11, 12, 36, 35), (12, 13, 37, 36), (13, 14, 38, 37), (14, 15, 39, 38), (15, 16, 40, 39), (16, 17, 41, 40), (17, 18, 42, 41), (18, 19, 43, 42), (19, 20, 44, 43), (20, 21, 45, 44), (21, 22, 46, 45), (22, 23, 47, 46), (23, 0, 24, 47)])
me_ratchet_continuousasymmetric12toothwheel.polygons.foreach_set('material_index', [3, 3, 3, 3, 3, 3, 3, 3, 3, 3, 3, 3, 3, 3, 3, 3, 3, 3, 3, 3, 3, 3, 3, 3, 3, 3, 3, 3, 3, 3, 3, 3, 3, 3, 3, 3, 3, 3, 3, 3, 3, 3, 3, 3, 3, 3, 3, 3, 3, 3])
me_ratchet_continuousasymmetric12toothwheel.materials.append(mat_frame_deepharborteal)
me_ratchet_continuousasymmetric12toothwheel.materials.append(mat_drum_mutedcoral)
me_ratchet_continuousasymmetric12toothwheel.materials.append(mat_shaft_satinsteel)
me_ratchet_continuousasymmetric12toothwheel.materials.append(mat_ratchet_warmbrass)
me_ratchet_continuousasymmetric12toothwheel.materials.append(mat_grip_graphite)
me_ratchet_continuousasymmetric12toothwheel.update()
me_pawl_fixedthickstoparm = bpy.data.meshes.new('Pawl_FixedThickStopArm')
me_pawl_fixedthickstoparm.from_pydata([(0.4985, 0.214, 0.6152), (0.4985, 0.246, 0.6152), (0.4985, 0.445, 0.48), (0.4985, 0.45, 0.425), (0.4985, 0.39, 0.412), (0.4985, 0.225, 0.5852), (0.5265, 0.214, 0.6152), (0.5265, 0.246, 0.6152), (0.5265, 0.445, 0.48), (0.5265, 0.45, 0.425), (0.5265, 0.39, 0.412), (0.5265, 0.225, 0.5852)], [], [(0, 1, 2, 3, 4, 5), (11, 10, 9, 8, 7, 6), (6, 7, 1, 0), (7, 8, 2, 1), (8, 9, 3, 2), (9, 10, 4, 3), (10, 11, 5, 4), (11, 6, 0, 5)])
me_pawl_fixedthickstoparm.polygons.foreach_set('material_index', [3, 3, 3, 3, 3, 3, 3, 3])
me_pawl_fixedthickstoparm.materials.append(mat_frame_deepharborteal)
me_pawl_fixedthickstoparm.materials.append(mat_drum_mutedcoral)
me_pawl_fixedthickstoparm.materials.append(mat_shaft_satinsteel)
me_pawl_fixedthickstoparm.materials.append(mat_ratchet_warmbrass)
me_pawl_fixedthickstoparm.materials.append(mat_grip_graphite)
me_pawl_fixedthickstoparm.update()
me_pawl_independentrootpedestal = bpy.data.meshes.new('Pawl_IndependentRootPedestal')
me_pawl_independentrootpedestal.from_pydata([(0.4675, 0.38, 0.09), (0.5575, 0.38, 0.09), (0.4675, 0.46, 0.09), (0.5575, 0.46, 0.09), (0.4675, 0.38, 0.48), (0.5575, 0.38, 0.48), (0.4675, 0.46, 0.48), (0.5575, 0.46, 0.48)], [], [(0, 2, 3, 1), (4, 5, 7, 6), (0, 1, 5, 4), (2, 6, 7, 3), (0, 4, 6, 2), (1, 3, 7, 5)])
me_pawl_independentrootpedestal.materials.append(mat_frame_deepharborteal)
me_pawl_independentrootpedestal.materials.append(mat_drum_mutedcoral)
me_pawl_independentrootpedestal.materials.append(mat_shaft_satinsteel)
me_pawl_independentrootpedestal.materials.append(mat_ratchet_warmbrass)
me_pawl_independentrootpedestal.materials.append(mat_grip_graphite)
me_pawl_independentrootpedestal.update()
me_pawl_fixedaxialrootpin = bpy.data.meshes.new('Pawl_FixedAxialRootPin')
me_pawl_fixedaxialrootpin.from_pydata([(0.455, 0.42, 0.45), (0.455, 0.4455, 0.4551), (0.455, 0.4416, 0.4644), (0.455, 0.4344, 0.4716), (0.455, 0.4251, 0.4755), (0.455, 0.4149, 0.4755), (0.455, 0.4056, 0.4716), (0.455, 0.3984, 0.4644), (0.455, 0.3945, 0.4551), (0.455, 0.3945, 0.4449), (0.455, 0.3984, 0.4356), (0.455, 0.4056, 0.4284), (0.455, 0.4149, 0.4245), (0.455, 0.4251, 0.4245), (0.455, 0.4344, 0.4284), (0.455, 0.4416, 0.4356), (0.455, 0.4455, 0.4449), (0.57, 0.4455, 0.4551), (0.57, 0.4416, 0.4644), (0.57, 0.4344, 0.4716), (0.57, 0.4251, 0.4755), (0.57, 0.4149, 0.4755), (0.57, 0.4056, 0.4716), (0.57, 0.3984, 0.4644), (0.57, 0.3945, 0.4551), (0.57, 0.3945, 0.4449), (0.57, 0.3984, 0.4356), (0.57, 0.4056, 0.4284), (0.57, 0.4149, 0.4245), (0.57, 0.4251, 0.4245), (0.57, 0.4344, 0.4284), (0.57, 0.4416, 0.4356), (0.57, 0.4455, 0.4449), (0.57, 0.42, 0.45)], [], [(0, 2, 1), (0, 3, 2), (0, 4, 3), (0, 5, 4), (0, 6, 5), (0, 7, 6), (0, 8, 7), (0, 9, 8), (0, 10, 9), (0, 11, 10), (0, 12, 11), (0, 13, 12), (0, 14, 13), (0, 15, 14), (0, 16, 15), (0, 1, 16), (1, 2, 18), (1, 18, 17), (2, 3, 19), (2, 19, 18), (3, 4, 20), (3, 20, 19), (4, 5, 21), (4, 21, 20), (5, 6, 22), (5, 22, 21), (6, 7, 23), (6, 23, 22), (7, 8, 24), (7, 24, 23), (8, 9, 25), (8, 25, 24), (9, 10, 26), (9, 26, 25), (10, 11, 27), (10, 27, 26), (11, 12, 28), (11, 28, 27), (12, 13, 29), (12, 29, 28), (13, 14, 30), (13, 30, 29), (14, 15, 31), (14, 31, 30), (15, 16, 32), (15, 32, 31), (16, 1, 17), (16, 17, 32), (17, 18, 33), (18, 19, 33), (19, 20, 33), (20, 21, 33), (21, 22, 33), (22, 23, 33), (23, 24, 33), (24, 25, 33), (25, 26, 33), (26, 27, 33), (27, 28, 33), (28, 29, 33), (29, 30, 33), (30, 31, 33), (31, 32, 33), (32, 17, 33)])
me_pawl_fixedaxialrootpin.polygons.foreach_set('material_index', [2, 2, 2, 2, 2, 2, 2, 2, 2, 2, 2, 2, 2, 2, 2, 2, 2, 2, 2, 2, 2, 2, 2, 2, 2, 2, 2, 2, 2, 2, 2, 2, 2, 2, 2, 2, 2, 2, 2, 2, 2, 2, 2, 2, 2, 2, 2, 2, 2, 2, 2, 2, 2, 2, 2, 2, 2, 2, 2, 2, 2, 2, 2, 2])
me_pawl_fixedaxialrootpin.materials.append(mat_frame_deepharborteal)
me_pawl_fixedaxialrootpin.materials.append(mat_drum_mutedcoral)
me_pawl_fixedaxialrootpin.materials.append(mat_shaft_satinsteel)
me_pawl_fixedaxialrootpin.materials.append(mat_ratchet_warmbrass)
me_pawl_fixedaxialrootpin.materials.append(mat_grip_graphite)
me_pawl_fixedaxialrootpin.update()
me_crank_offsetflatarm = bpy.data.meshes.new('Crank_OffsetFlatArm')
me_crank_offsetflatarm.from_pydata([(-0.54, -0.025, 0.5902), (-0.505, -0.025, 0.5902), (-0.54, 0.025, 0.5902), (-0.505, 0.025, 0.5902), (-0.54, -0.025, 0.9052), (-0.505, -0.025, 0.9052), (-0.54, 0.025, 0.9052), (-0.505, 0.025, 0.9052)], [], [(0, 2, 3, 1), (4, 5, 7, 6), (0, 1, 5, 4), (2, 6, 7, 3), (0, 4, 6, 2), (1, 3, 7, 5)])
me_crank_offsetflatarm.polygons.foreach_set('material_index', [2, 2, 2, 2, 2, 2])
me_crank_offsetflatarm.materials.append(mat_frame_deepharborteal)
me_crank_offsetflatarm.materials.append(mat_drum_mutedcoral)
me_crank_offsetflatarm.materials.append(mat_shaft_satinsteel)
me_crank_offsetflatarm.materials.append(mat_ratchet_warmbrass)
me_crank_offsetflatarm.materials.append(mat_grip_graphite)
me_crank_offsetflatarm.update()
me_crank_axialgraphitehandgrip = bpy.data.meshes.new('Crank_AxialGraphiteHandgrip')
me_crank_axialgraphitehandgrip.from_pydata([(-0.65, 0.0, 0.8902), (-0.65, 0.03139, 0.8965), (-0.65, 0.02661, 0.908), (-0.65, 0.01778, 0.9168), (-0.65, 0.006243, 0.9216), (-0.65, -0.006243, 0.9216), (-0.65, -0.01778, 0.9168), (-0.65, -0.02661, 0.908), (-0.65, -0.03139, 0.8965), (-0.65, -0.03139, 0.884), (-0.65, -0.02661, 0.8724), (-0.65, -0.01778, 0.8636), (-0.65, -0.006243, 0.8588), (-0.65, 0.006243, 0.8588), (-0.65, 0.01778, 0.8636), (-0.65, 0.02661, 0.8724), (-0.65, 0.03139, 0.884), (-0.508, 0.03139, 0.8965), (-0.508, 0.02661, 0.908), (-0.508, 0.01778, 0.9168), (-0.508, 0.006243, 0.9216), (-0.508, -0.006243, 0.9216), (-0.508, -0.01778, 0.9168), (-0.508, -0.02661, 0.908), (-0.508, -0.03139, 0.8965), (-0.508, -0.03139, 0.884), (-0.508, -0.02661, 0.8724), (-0.508, -0.01778, 0.8636), (-0.508, -0.006243, 0.8588), (-0.508, 0.006243, 0.8588), (-0.508, 0.01778, 0.8636), (-0.508, 0.02661, 0.8724), (-0.508, 0.03139, 0.884), (-0.508, 0.0, 0.8902)], [], [(0, 2, 1), (0, 3, 2), (0, 4, 3), (0, 5, 4), (0, 6, 5), (0, 7, 6), (0, 8, 7), (0, 9, 8), (0, 10, 9), (0, 11, 10), (0, 12, 11), (0, 13, 12), (0, 14, 13), (0, 15, 14), (0, 16, 15), (0, 1, 16), (1, 2, 18), (1, 18, 17), (2, 3, 19), (2, 19, 18), (3, 4, 20), (3, 20, 19), (4, 5, 21), (4, 21, 20), (5, 6, 22), (5, 22, 21), (6, 7, 23), (6, 23, 22), (7, 8, 24), (7, 24, 23), (8, 9, 25), (8, 25, 24), (9, 10, 26), (9, 26, 25), (10, 11, 27), (10, 27, 26), (11, 12, 28), (11, 28, 27), (12, 13, 29), (12, 29, 28), (13, 14, 30), (13, 30, 29), (14, 15, 31), (14, 31, 30), (15, 16, 32), (15, 32, 31), (16, 1, 17), (16, 17, 32), (17, 18, 33), (18, 19, 33), (19, 20, 33), (20, 21, 33), (21, 22, 33), (22, 23, 33), (23, 24, 33), (24, 25, 33), (25, 26, 33), (26, 27, 33), (27, 28, 33), (28, 29, 33), (29, 30, 33), (30, 31, 33), (31, 32, 33), (32, 17, 33)])
me_crank_axialgraphitehandgrip.polygons.foreach_set('material_index', [4, 4, 4, 4, 4, 4, 4, 4, 4, 4, 4, 4, 4, 4, 4, 4, 4, 4, 4, 4, 4, 4, 4, 4, 4, 4, 4, 4, 4, 4, 4, 4, 4, 4, 4, 4, 4, 4, 4, 4, 4, 4, 4, 4, 4, 4, 4, 4, 4, 4, 4, 4, 4, 4, 4, 4, 4, 4, 4, 4, 4, 4, 4, 4])
me_crank_axialgraphitehandgrip.materials.append(mat_frame_deepharborteal)
me_crank_axialgraphitehandgrip.materials.append(mat_drum_mutedcoral)
me_crank_axialgraphitehandgrip.materials.append(mat_shaft_satinsteel)
me_crank_axialgraphitehandgrip.materials.append(mat_ratchet_warmbrass)
me_crank_axialgraphitehandgrip.materials.append(mat_grip_graphite)
me_crank_axialgraphitehandgrip.update()

# ---- objects
ob_onefixedratchetdrumwinch = bpy.data.objects.new('OneFixedRatchetDrumWinch', None)
ob_base_frontrail = bpy.data.objects.new('Base_FrontRail', me_base_frontrail)
ob_base_frontleftfoot = bpy.data.objects.new('Base_FrontLeftFoot', me_base_frontleftfoot)
ob_base_frontrightfoot = bpy.data.objects.new('Base_FrontRightFoot', me_base_frontrightfoot)
ob_base_backrail = bpy.data.objects.new('Base_BackRail', me_base_backrail)
ob_base_backleftfoot = bpy.data.objects.new('Base_BackLeftFoot', me_base_backleftfoot)
ob_base_backrightfoot = bpy.data.objects.new('Base_BackRightFoot', me_base_backrightfoot)
ob_axle_continuousoctagonalshaft = bpy.data.objects.new('Axle_ContinuousOctagonalShaft', me_axle_continuousoctagonalshaft)
ob_frame_lefttrueboredpedestal = bpy.data.objects.new('Frame_LeftTrueBoredPedestal', me_frame_lefttrueboredpedestal)
ob_frame_righttrueboredpedestal = bpy.data.objects.new('Frame_RightTrueBoredPedestal', me_frame_righttrueboredpedestal)
ob_drum_integralbaredoubleflange = bpy.data.objects.new('Drum_IntegralBareDoubleFlange', me_drum_integralbaredoubleflange)
ob_ratchet_continuousasymmetric12toothwheel = bpy.data.objects.new('Ratchet_ContinuousAsymmetric12ToothWheel', me_ratchet_continuousasymmetric12toothwheel)
ob_pawl_fixedthickstoparm = bpy.data.objects.new('Pawl_FixedThickStopArm', me_pawl_fixedthickstoparm)
ob_pawl_independentrootpedestal = bpy.data.objects.new('Pawl_IndependentRootPedestal', me_pawl_independentrootpedestal)
ob_pawl_fixedaxialrootpin = bpy.data.objects.new('Pawl_FixedAxialRootPin', me_pawl_fixedaxialrootpin)
ob_crank_offsetflatarm = bpy.data.objects.new('Crank_OffsetFlatArm', me_crank_offsetflatarm)
ob_crank_axialgraphitehandgrip = bpy.data.objects.new('Crank_AxialGraphiteHandgrip', me_crank_axialgraphitehandgrip)

# ---- transforms, parenting, visibility, modifiers, constraints
ob_onefixedratchetdrumwinch.location = (0.0, 0.0, 0.0)
ob_base_frontrail.parent = ob_onefixedratchetdrumwinch
ob_base_frontrail.location = (0.0, 0.0, 0.0)
ob_base_frontleftfoot.parent = ob_onefixedratchetdrumwinch
ob_base_frontleftfoot.location = (0.0, 0.0, 0.0)
ob_base_frontrightfoot.parent = ob_onefixedratchetdrumwinch
ob_base_frontrightfoot.location = (0.0, 0.0, 0.0)
ob_base_backrail.parent = ob_onefixedratchetdrumwinch
ob_base_backrail.location = (0.0, 0.0, 0.0)
ob_base_backleftfoot.parent = ob_onefixedratchetdrumwinch
ob_base_backleftfoot.location = (0.0, 0.0, 0.0)
ob_base_backrightfoot.parent = ob_onefixedratchetdrumwinch
ob_base_backrightfoot.location = (0.0, 0.0, 0.0)
ob_axle_continuousoctagonalshaft.parent = ob_onefixedratchetdrumwinch
ob_axle_continuousoctagonalshaft.location = (0.0, 0.0, 0.0)
ob_frame_lefttrueboredpedestal.parent = ob_onefixedratchetdrumwinch
ob_frame_lefttrueboredpedestal.location = (0.0, 0.0, 0.0)
ob_frame_righttrueboredpedestal.parent = ob_onefixedratchetdrumwinch
ob_frame_righttrueboredpedestal.location = (0.0, 0.0, 0.0)
ob_drum_integralbaredoubleflange.parent = ob_onefixedratchetdrumwinch
ob_drum_integralbaredoubleflange.location = (0.0, 0.0, 0.0)
ob_ratchet_continuousasymmetric12toothwheel.parent = ob_onefixedratchetdrumwinch
ob_ratchet_continuousasymmetric12toothwheel.location = (0.0, 0.0, 0.0)
ob_pawl_fixedthickstoparm.parent = ob_onefixedratchetdrumwinch
ob_pawl_fixedthickstoparm.location = (0.0, 0.0, 0.0)
ob_pawl_independentrootpedestal.parent = ob_onefixedratchetdrumwinch
ob_pawl_independentrootpedestal.location = (0.0, 0.0, 0.0)
ob_pawl_fixedaxialrootpin.parent = ob_onefixedratchetdrumwinch
ob_pawl_fixedaxialrootpin.location = (0.0, 0.0, 0.0)
ob_crank_offsetflatarm.parent = ob_onefixedratchetdrumwinch
ob_crank_offsetflatarm.location = (0.0, 0.0, 0.0)
ob_crank_axialgraphitehandgrip.parent = ob_onefixedratchetdrumwinch
ob_crank_axialgraphitehandgrip.location = (0.0, 0.0, 0.0)

# ---- collection membership
scene.collection.objects.link(ob_onefixedratchetdrumwinch)
scene.collection.objects.link(ob_base_frontrail)
scene.collection.objects.link(ob_base_frontleftfoot)
scene.collection.objects.link(ob_base_frontrightfoot)
scene.collection.objects.link(ob_base_backrail)
scene.collection.objects.link(ob_base_backleftfoot)
scene.collection.objects.link(ob_base_backrightfoot)
scene.collection.objects.link(ob_axle_continuousoctagonalshaft)
scene.collection.objects.link(ob_frame_lefttrueboredpedestal)
scene.collection.objects.link(ob_frame_righttrueboredpedestal)
scene.collection.objects.link(ob_drum_integralbaredoubleflange)
scene.collection.objects.link(ob_ratchet_continuousasymmetric12toothwheel)
scene.collection.objects.link(ob_pawl_fixedthickstoparm)
scene.collection.objects.link(ob_pawl_independentrootpedestal)
scene.collection.objects.link(ob_pawl_fixedaxialrootpin)
scene.collection.objects.link(ob_crank_offsetflatarm)
scene.collection.objects.link(ob_crank_axialgraphitehandgrip)

# ---- scene / render settings (as saved in the file)
scene.frame_start = 1; scene.frame_end = 250; scene.frame_set(1)
scene.render.engine = 'CYCLES'
scene.render.use_compositing = False
scene.cycles.use_denoising = False
scene.cycles.samples = 128
scene.cycles.use_adaptive_sampling = False
scene.cycles.seed = 17
bpy.context.view_layer.update()

# ---- added for rendering (the .blend has no active camera and no usable light): camera, sun
cam_auto = bpy.data.cameras.new('AutoCamera')
cam_auto.lens = 50.0
cam_auto.sensor_width = 36.0
cam_auto.clip_end = 1000.0
ob_auto_camera = bpy.data.objects.new('AutoCamera', cam_auto)
scene.collection.objects.link(ob_auto_camera)
ob_auto_camera.location = (1.7288, -2.07456, 1.84384)
ob_auto_camera.rotation_euler = (1.09748, -7.21219e-08, 0.694738)
scene.camera = ob_auto_camera
light_auto_sun = bpy.data.lights.new('AutoSun', 'SUN')
light_auto_sun.energy = 3.0
light_auto_sun.angle = 0.0523599
ob_auto_sun = bpy.data.objects.new('AutoSun', light_auto_sun)
scene.collection.objects.link(ob_auto_sun)
ob_auto_sun.rotation_euler = (0.872665, 0.174533, 0.523599)
bpy.context.view_layer.update()
